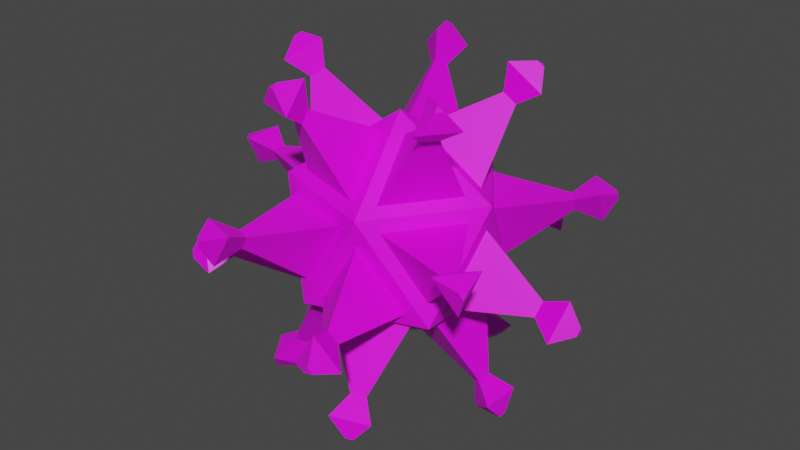 # Source: virus2Fire.blend  (saved by Blender 3.4.6; exported with 4.5.12 LTS)
import bpy
from mathutils import Matrix  # noqa: F401  (used for matrix-valued properties, if any)

bpy.ops.wm.read_factory_settings(use_empty=True)
scene = bpy.context.scene
scene.name = 'Scene'

# ---- collections
col_collection = bpy.data.collections.new('Collection'); scene.collection.children.link(col_collection)

# ---- images (referenced by path relative to the original .blend; pixels are not part of the script)
import os
ASSET_DIR = os.environ.get("B2B_ASSET_DIR", "")  # directory of the original .blend (textures are referenced by path, not embedded)
HERE = os.path.dirname(os.path.abspath(__file__))  # packed textures are extracted next to this script under _unpacked/

def load_image(name, relpath, width, height, colorspace="sRGB"):
    """Load a texture the original file referenced (path relative to the .blend, or extracted next to this script)."""
    p = next((c for c in (os.path.join(HERE, relpath), os.path.join(ASSET_DIR, relpath)) if relpath and os.path.exists(c)), "")
    if p:
        img = bpy.data.images.load(p, check_existing=True)
        img.name = name
    else:  # same state as the original file: an image datablock whose file is absent (Cycles renders it pink)
        img = bpy.data.images.new(name, width, height)
        img.source = "FILE"
        img.filepath = "//" + (relpath or name)
    img.colorspace_settings.name = colorspace
    return img
img_materialfire_jpg = load_image('materialFire.jpg', 'materialFire.jpg', 1024, 1024, 'sRGB')

# ---- materials (node trees are filled in below, after node groups)
mat_material_001 = bpy.data.materials.new('Material.001')
mat_material_001.use_transparent_shadow = False

# ---- material node trees
mat_material_001.use_nodes = True; mat_material_001.node_tree.nodes.clear()
_N = mat_material_001.node_tree.nodes; _L = mat_material_001.node_tree.links
n0 = _N.new('ShaderNodeBsdfPrincipled'); n0.name = 'Principled BSDF'; n0.location = (10, 300)
n0.distribution = 'GGX'
n0.subsurface_method = 'RANDOM_WALK_SKIN'
n0.inputs[3].default_value = 1.45
n0.inputs[27].default_value = (0.0, 0.0, 0.0, 1.0)
n0.inputs[28].default_value = 1.0
n1 = _N.new('ShaderNodeOutputMaterial'); n1.name = 'Material Output'; n1.location = (300, 300)
n2 = _N.new('ShaderNodeTexImage'); n2.name = 'Image Texture'; n2.location = (-280, 280)
n2.image = img_materialfire_jpg
_L.new(n0.outputs[0], n1.inputs[0])
_L.new(n2.outputs[0], n0.inputs[0])
n1.is_active_output = True

# ---- world
world_world = bpy.data.worlds.new('World'); scene.world = world_world
world_world.use_nodes = True; world_world.node_tree.nodes.clear()
_N = world_world.node_tree.nodes; _L = world_world.node_tree.links
n0 = _N.new('ShaderNodeOutputWorld'); n0.name = 'World Output'; n0.location = (300, 300)
n1 = _N.new('ShaderNodeBackground'); n1.name = 'Background'; n1.location = (10, 300)
n1.inputs[0].default_value = (0.05088, 0.05088, 0.05088, 1.0)
_L.new(n1.outputs[0], n0.inputs[0])
n0.is_active_output = True
world_world.color = (0.05088, 0.05088, 0.05088)
world_world.use_sun_shadow = False
world_world.sun_shadow_jitter_overblur = 0.0

# ---- meshes
me_icosphere = bpy.data.meshes.new('Icosphere')
me_icosphere.from_pydata([(0.0, 0.05027, -1.01), (0.7308, -0.4807, -0.4517), (-0.2791, -0.8089, -0.4517), (-0.9034, 0.05027, -0.4517), (-0.2791, 0.9094, -0.4517), (0.7308, 0.5812, -0.4517), (0.2791, -0.8089, 0.4517), (-0.7308, -0.4807, 0.4517), (-0.7308, 0.5812, 0.4517), (0.2791, 0.9094, 0.4517), (0.9034, 0.05027, 0.4517), (0.0, 0.05027, 1.01), (0.05314, -0.1133, -0.8786), (0.526, -0.4568, -0.5174), (-0.1275, -0.6692, -0.5174), (0.6449, -0.2933, -0.5174), (0.1719, 0.05027, -0.8786), (0.6449, 0.3939, -0.5174), (-0.1391, -0.0508, -0.8786), (-0.3197, -0.6067, -0.5174), (-0.7237, -0.0508, -0.5174), (-0.1391, 0.1513, -0.8786), (-0.7237, 0.1513, -0.5174), (-0.3197, 0.7073, -0.5174), (0.05314, 0.2138, -0.8786), (-0.1275, 0.7697, -0.5174), (0.526, 0.5574, -0.5174), (0.7511, -0.2933, -0.3454), (0.7511, 0.3939, -0.3454), (0.8628, 0.05027, 0.2391), (-0.09466, -0.7703, -0.3454), (0.5589, -0.5579, -0.3454), (0.2666, -0.7703, 0.2391), (-0.8096, -0.1133, -0.3454), (-0.4057, -0.6692, -0.3454), (-0.698, -0.4568, 0.2391), (-0.4057, 0.7697, -0.3454), (-0.8096, 0.2138, -0.3454), (-0.698, 0.5574, 0.2391), (0.5589, 0.6585, -0.3454), (-0.09466, 0.8708, -0.3454), (0.2666, 0.8708, 0.2391), (0.698, -0.4568, -0.2391), (0.8096, -0.1133, 0.3454), (0.4057, -0.6692, 0.3454), (-0.2666, -0.7703, -0.2391), (0.09466, -0.7703, 0.3454), (-0.5589, -0.5579, 0.3454), (-0.8628, 0.05027, -0.2391), (-0.7511, -0.2933, 0.3454), (-0.7511, 0.3939, 0.3454), (-0.2666, 0.8708, -0.2391), (-0.5589, 0.6585, 0.3454), (0.09466, 0.8708, 0.3454), (0.698, 0.5574, -0.2391), (0.4057, 0.7697, 0.3454), (0.8096, 0.2138, 0.3454), (0.3197, -0.6067, 0.5174), (0.7237, -0.0508, 0.5174), (0.1391, -0.0508, 0.8786), (-0.526, -0.4568, 0.5174), (0.1275, -0.6692, 0.5174), (-0.05314, -0.1133, 0.8786), (-0.6449, 0.3939, 0.5174), (-0.6449, -0.2933, 0.5174), (-0.1719, 0.05027, 0.8786), (0.1275, 0.7697, 0.5174), (-0.526, 0.5574, 0.5174), (-0.05314, 0.2138, 0.8786), (0.7237, 0.1513, 0.5174), (0.3197, 0.7073, 0.5174), (0.1391, 0.1513, 0.8786), (0.3417, -0.7753, -1.1), (0.2456, -0.7055, -1.173), (0.2088, -0.8184, -1.1), (0.7946, 0.05027, -1.173), (0.8907, -0.01955, -1.1), (0.8907, 0.1201, -1.1), (-0.6796, -0.5298, -1.1), (-0.6429, -0.4168, -1.173), (-0.7617, -0.4168, -1.1), (-0.7617, 0.5173, -1.1), (-0.6429, 0.5173, -1.173), (-0.6796, 0.6303, -1.1), (0.2088, 0.919, -1.1), (0.2456, 0.806, -1.173), (0.3417, 0.8758, -1.1), (1.382, 0.1201, -0.305), (1.382, -0.01955, -0.305), (1.405, 0.05027, -0.1862), (0.4934, -1.242, -0.305), (0.3606, -1.286, -0.305), (0.434, -1.286, -0.1862), (-1.077, -0.8185, -0.305), (-1.159, -0.7055, -0.305), (-1.136, -0.7753, -0.1862), (-1.159, 0.806, -0.305), (-1.077, 0.919, -0.305), (-1.136, 0.8758, -0.1862), (0.3606, 1.386, -0.305), (0.4934, 1.343, -0.305), (0.434, 1.386, -0.1862), (1.159, -0.7055, 0.305), (1.136, -0.7753, 0.1862), (1.077, -0.8185, 0.305), (-0.3606, -1.286, 0.305), (-0.434, -1.286, 0.1862), (-0.4934, -1.242, 0.305), (-1.382, -0.01955, 0.305), (-1.405, 0.05027, 0.1862), (-1.382, 0.1201, 0.305), (-0.4934, 1.343, 0.305), (-0.434, 1.386, 0.1862), (-0.3606, 1.386, 0.305), (1.077, 0.919, 0.305), (1.136, 0.8758, 0.1862), (1.159, 0.806, 0.305), (0.7617, -0.4168, 1.1), (0.6796, -0.5298, 1.1), (0.6429, -0.4168, 1.173), (-0.2088, -0.8184, 1.1), (-0.3417, -0.7753, 1.1), (-0.2456, -0.7055, 1.173), (-0.8907, -0.01955, 1.1), (-0.8907, 0.1201, 1.1), (-0.7946, 0.05027, 1.173), (-0.3417, 0.8758, 1.1), (-0.2088, 0.919, 1.1), (-0.2456, 0.806, 1.173), (0.6796, 0.6303, 1.1), (0.7617, 0.5173, 1.1), (0.6429, 0.5173, 1.173), (0.505, -0.911, -1.227), (0.2528, -0.7278, -1.419), (0.1565, -1.024, -1.227), (0.8181, 0.05027, -1.419), (1.07, -0.133, -1.227), (1.07, 0.2335, -1.227), (-0.7582, -0.7271, -1.227), (-0.6618, -0.4306, -1.419), (-0.9736, -0.4306, -1.227), (-0.9736, 0.5311, -1.227), (-0.6618, 0.5311, -1.419), (-0.7582, 0.8277, -1.227), (0.1565, 1.125, -1.227), (0.2528, 0.8283, -1.419), (0.505, 1.012, -1.227), (1.576, 0.2335, -0.4087), (1.576, -0.133, -0.4087), (1.635, 0.05027, -0.09692), (0.6613, -1.392, -0.4087), (0.3127, -1.505, -0.4087), (0.5054, -1.505, -0.09691), (-1.167, -1.024, -0.4087), (-1.383, -0.7278, -0.4087), (-1.323, -0.911, -0.09691), (-1.383, 0.8283, -0.4087), (-1.167, 1.125, -0.4087), (-1.323, 1.012, -0.09691), (0.3127, 1.606, -0.4087), (0.6613, 1.492, -0.4087), (0.5054, 1.606, -0.09691), (1.383, -0.7278, 0.4087), (1.323, -0.911, 0.09691), (1.167, -1.024, 0.4087), (-0.3127, -1.505, 0.4087), (-0.5054, -1.505, 0.09691), (-0.6613, -1.392, 0.4087), (-1.576, -0.133, 0.4087), (-1.635, 0.05027, 0.09692), (-1.576, 0.2335, 0.4087), (-0.6613, 1.492, 0.4087), (-0.5054, 1.606, 0.09691), (-0.3127, 1.606, 0.4087), (1.167, 1.125, 0.4087), (1.323, 1.012, 0.09691), (1.383, 0.8283, 0.4087), (0.9736, -0.4306, 1.227), (0.7582, -0.7271, 1.227), (0.6618, -0.4306, 1.419), (-0.1565, -1.024, 1.227), (-0.505, -0.911, 1.227), (-0.2528, -0.7278, 1.419), (-1.07, -0.133, 1.227), (-1.07, 0.2335, 1.227), (-0.8181, 0.05027, 1.419), (-0.505, 1.012, 1.227), (-0.1565, 1.125, 1.227), (-0.2528, 0.8283, 1.419), (0.7582, 0.8277, 1.227), (0.9736, 0.5311, 1.227), (0.6618, 0.5311, 1.419), (0.3701, -0.9748, -1.392), (0.3216, -0.9395, -1.429), (0.3031, -0.9966, -1.392), (1.041, 0.05027, -1.429), (1.089, 0.01504, -1.392), (1.089, 0.08551, -1.392), (-0.8605, -0.6185, -1.392), (-0.842, -0.5615, -1.429), (-0.9019, -0.5615, -1.392), (-0.9019, 0.662, -1.392), (-0.842, 0.662, -1.429), (-0.8605, 0.719, -1.392), (0.3031, 1.097, -1.392), (0.3216, 1.04, -1.429), (0.3701, 1.075, -1.392), (1.732, 0.08551, -0.3516), (1.732, 0.01504, -0.3516), (1.744, 0.05027, -0.2916), (0.5689, -1.587, -0.3516), (0.5019, -1.608, -0.3516), (0.5389, -1.608, -0.2916), (-1.381, -0.9966, -0.3516), (-1.422, -0.9396, -0.3516), (-1.411, -0.9748, -0.2916), (-1.422, 1.04, -0.3516), (-1.381, 1.097, -0.3516), (-1.411, 1.075, -0.2916), (0.5019, 1.709, -0.3516), (0.5689, 1.687, -0.3516), (0.5389, 1.709, -0.2916), (1.422, -0.9396, 0.3516), (1.411, -0.9748, 0.2916), (1.381, -0.9966, 0.3516), (-0.5019, -1.608, 0.3516), (-0.5389, -1.608, 0.2916), (-0.5689, -1.587, 0.3516), (-1.732, 0.01504, 0.3516), (-1.744, 0.05027, 0.2916), (-1.732, 0.08551, 0.3516), (-0.5689, 1.687, 0.3516), (-0.5389, 1.709, 0.2916), (-0.5019, 1.709, 0.3516), (1.381, 1.097, 0.3516), (1.411, 1.075, 0.2916), (1.422, 1.04, 0.3516), (0.9019, -0.5615, 1.392), (0.8605, -0.6185, 1.392), (0.842, -0.5615, 1.429), (-0.3031, -0.9966, 1.392), (-0.3701, -0.9748, 1.392), (-0.3216, -0.9395, 1.429), (-1.089, 0.01504, 1.392), (-1.089, 0.08551, 1.392), (-1.041, 0.05027, 1.429), (-0.3701, 1.075, 1.392), (-0.3031, 1.097, 1.392), (-0.3216, 1.04, 1.429), (0.8605, 0.719, 1.392), (0.9019, 0.662, 1.392), (0.842, 0.662, 1.429)], [], [(101, 100, 160, 161), (126, 128, 188, 186), (74, 73, 133, 134), (99, 101, 161, 159), (127, 126, 186, 187), (72, 74, 134, 132), (100, 99, 159, 160), (125, 124, 184, 185), (73, 72, 132, 133), (98, 97, 157, 158), (123, 125, 185, 183), (96, 98, 158, 156), (124, 123, 183, 184), (97, 96, 156, 157), (122, 121, 181, 182), (95, 94, 154, 155), (120, 122, 182, 180), (93, 95, 155, 153), (121, 120, 180, 181), (94, 93, 153, 154), (22, 23, 83, 81), (1, 13, 12, 0), (2, 14, 13, 1), (0, 12, 14, 2), (61, 62, 122, 120), (0, 16, 15, 1), (5, 17, 16, 0), (1, 15, 17, 5), (21, 22, 81, 82), (2, 19, 18, 0), (3, 20, 19, 2), (0, 18, 20, 3), (35, 33, 94, 95), (3, 22, 21, 0), (4, 23, 22, 3), (0, 21, 23, 4), (60, 61, 120, 121), (4, 25, 24, 0), (5, 26, 25, 4), (0, 24, 26, 5), (34, 35, 95, 93), (5, 28, 27, 1), (10, 29, 28, 5), (1, 27, 29, 10), (33, 34, 93, 94), (1, 31, 30, 2), (6, 32, 31, 1), (2, 30, 32, 6), (47, 45, 106, 107), (2, 34, 33, 3), (7, 35, 34, 2), (3, 33, 35, 7), (46, 47, 107, 105), (3, 37, 36, 4), (8, 38, 37, 3), (4, 36, 38, 8), (20, 18, 79, 80), (4, 40, 39, 5), (9, 41, 40, 4), (5, 39, 41, 9), (45, 46, 105, 106), (10, 43, 42, 1), (6, 44, 43, 10), (1, 42, 44, 6), (59, 57, 118, 119), (6, 46, 45, 2), (7, 47, 46, 6), (2, 45, 47, 7), (19, 20, 80, 78), (7, 49, 48, 3), (8, 50, 49, 7), (3, 48, 50, 8), (58, 59, 119, 117), (8, 52, 51, 4), (9, 53, 52, 8), (4, 51, 53, 9), (18, 19, 78, 79), (9, 55, 54, 5), (10, 56, 55, 9), (5, 54, 56, 10), (32, 30, 91, 92), (10, 58, 57, 6), (11, 59, 58, 10), (6, 57, 59, 11), (57, 58, 117, 118), (6, 61, 60, 7), (11, 62, 61, 6), (7, 60, 62, 11), (71, 69, 130, 131), (7, 64, 63, 8), (11, 65, 64, 7), (8, 63, 65, 11), (31, 32, 92, 90), (8, 67, 66, 9), (11, 68, 67, 8), (9, 66, 68, 11), (70, 71, 131, 129), (9, 70, 69, 10), (11, 71, 70, 9), (10, 69, 71, 11), (62, 60, 121, 122), (48, 49, 108, 109), (23, 21, 82, 83), (49, 50, 110, 108), (50, 48, 109, 110), (36, 37, 96, 97), (37, 38, 98, 96), (63, 64, 123, 124), (38, 36, 97, 98), (24, 25, 84, 85), (64, 65, 125, 123), (25, 26, 86, 84), (65, 63, 124, 125), (51, 52, 111, 112), (26, 24, 85, 86), (12, 13, 72, 73), (52, 53, 113, 111), (13, 14, 74, 72), (53, 51, 112, 113), (39, 40, 99, 100), (14, 12, 73, 74), (40, 41, 101, 99), (66, 67, 126, 127), (41, 39, 100, 101), (27, 28, 87, 88), (67, 68, 128, 126), (28, 29, 89, 87), (68, 66, 127, 128), (54, 55, 114, 115), (29, 27, 88, 89), (15, 16, 75, 76), (55, 56, 116, 114), (16, 17, 77, 75), (56, 54, 115, 116), (42, 43, 102, 103), (17, 15, 76, 77), (43, 44, 104, 102), (69, 70, 129, 130), (44, 42, 103, 104), (30, 31, 90, 91), (165, 167, 227, 225), (138, 140, 200, 198), (166, 165, 225, 226), (191, 190, 250, 251), (139, 138, 198, 199), (164, 163, 223, 224), (189, 191, 251, 249), (137, 136, 196, 197), (162, 164, 224, 222), (190, 189, 249, 250), (135, 137, 197, 195), (163, 162, 222, 223), (188, 187, 247, 248), (136, 135, 195, 196), (161, 160, 220, 221), (186, 188, 248, 246), (134, 133, 193, 194), (159, 161, 221, 219), (187, 186, 246, 247), (132, 134, 194, 192), (76, 75, 135, 136), (128, 127, 187, 188), (103, 102, 162, 163), (75, 77, 137, 135), (130, 129, 189, 190), (102, 104, 164, 162), (77, 76, 136, 137), (129, 131, 191, 189), (104, 103, 163, 164), (79, 78, 138, 139), (131, 130, 190, 191), (106, 105, 165, 166), (78, 80, 140, 138), (105, 107, 167, 165), (80, 79, 139, 140), (107, 106, 166, 167), (82, 81, 141, 142), (109, 108, 168, 169), (81, 83, 143, 141), (108, 110, 170, 168), (83, 82, 142, 143), (110, 109, 169, 170), (85, 84, 144, 145), (112, 111, 171, 172), (84, 86, 146, 144), (111, 113, 173, 171), (86, 85, 145, 146), (113, 112, 172, 173), (88, 87, 147, 148), (115, 114, 174, 175), (87, 89, 149, 147), (114, 116, 176, 174), (89, 88, 148, 149), (116, 115, 175, 176), (91, 90, 150, 151), (118, 117, 177, 178), (90, 92, 152, 150), (117, 119, 179, 177), (92, 91, 151, 152), (119, 118, 178, 179), (250, 249, 251), (247, 246, 248), (244, 243, 245), (241, 240, 242), (238, 237, 239), (235, 234, 236), (232, 231, 233), (229, 228, 230), (226, 225, 227), (223, 222, 224), (220, 219, 221), (217, 216, 218), (214, 213, 215), (211, 210, 212), (208, 207, 209), (205, 204, 206), (202, 201, 203), (199, 198, 200), (196, 195, 197), (193, 192, 194), (140, 139, 199, 200), (167, 166, 226, 227), (142, 141, 201, 202), (169, 168, 228, 229), (141, 143, 203, 201), (168, 170, 230, 228), (143, 142, 202, 203), (170, 169, 229, 230), (145, 144, 204, 205), (172, 171, 231, 232), (144, 146, 206, 204), (171, 173, 233, 231), (146, 145, 205, 206), (173, 172, 232, 233), (148, 147, 207, 208), (175, 174, 234, 235), (147, 149, 209, 207), (174, 176, 236, 234), (149, 148, 208, 209), (176, 175, 235, 236), (151, 150, 210, 211), (178, 177, 237, 238), (150, 152, 212, 210), (177, 179, 239, 237), (152, 151, 211, 212), (179, 178, 238, 239), (154, 153, 213, 214), (181, 180, 240, 241), (153, 155, 215, 213), (180, 182, 242, 240), (155, 154, 214, 215), (182, 181, 241, 242), (157, 156, 216, 217), (184, 183, 243, 244), (156, 158, 218, 216), (183, 185, 245, 243), (158, 157, 217, 218), (133, 132, 192, 193), (185, 184, 244, 245), (160, 159, 219, 220)])
_uv = me_icosphere.uv_layers.new(name='UVMap')
_uv.uv.foreach_set('vector', [0.5455, 0.3149, 0.4545, 0.1575, 0.4545, 0.1575, 0.5455, 0.3149, 0.7273, 0.3149, 0.6364, 0.4724, 0.6364, 0.4724, 0.7273, 0.3149, 0.09091, 0.1575, 0.1818, 0.0, 0.1818, 0.0, 0.09091, 0.1575, 0.6364, 0.1575, 0.5455, 0.3149, 0.5455, 0.3149, 0.6364, 0.1575, 0.5455, 0.3149, 0.7273, 0.3149, 0.7273, 0.3149, 0.5455, 0.3149, 0.2727, 0.1575, 0.09091, 0.1575, 0.09091, 0.1575, 0.2727, 0.1575, 0.4545, 0.1575, 0.6364, 0.1575, 0.6364, 0.1575, 0.4545, 0.1575, 0.8182, 0.4724, 0.7273, 0.3149, 0.7273, 0.3149, 0.8182, 0.4724, 0.1818, 0.0, 0.2727, 0.1575, 0.2727, 0.1575, 0.1818, 0.0, 0.7273, 0.3149, 0.6364, 0.1575, 0.6364, 0.1575, 0.7273, 0.3149, 0.9091, 0.3149, 0.8182, 0.4724, 0.8182, 0.4724, 0.9091, 0.3149, 0.8182, 0.1575, 0.7273, 0.3149, 0.7273, 0.3149, 0.8182, 0.1575, 0.7273, 0.3149, 0.9091, 0.3149, 0.9091, 0.3149, 0.7273, 0.3149, 0.6364, 0.1575, 0.8182, 0.1575, 0.8182, 0.1575, 0.6364, 0.1575, 0.09091, 0.4724, 0.0, 0.3149, 0.0, 0.3149, 0.09091, 0.4724, 0.9091, 0.3149, 0.8182, 0.1575, 0.8182, 0.1575, 0.9091, 0.3149, 0.1818, 0.3149, 0.09091, 0.4724, 0.09091, 0.4724, 0.1818, 0.3149, 1.0, 0.1575, 0.9091, 0.3149, 0.9091, 0.3149, 1.0, 0.1575, 0.0, 0.3149, 0.1818, 0.3149, 0.1818, 0.3149, 0.0, 0.3149, 0.8182, 0.1575, 1.0, 0.1575, 1.0, 0.1575, 0.8182, 0.1575, 0.8182, 0.1575, 0.6364, 0.1575, 0.6364, 0.1575, 0.8182, 0.1575, 0.2727, 0.1575, 0.2727, 0.1575, 0.1818, 0.0, 0.1818, 0.0, 0.09091, 0.1575, 0.09091, 0.1575, 0.2727, 0.1575, 0.2727, 0.1575, 0.1818, 0.0, 0.1818, 0.0, 0.09091, 0.1575, 0.09091, 0.1575, 0.1818, 0.3149, 0.09091, 0.4724, 0.09091, 0.4724, 0.1818, 0.3149, 0.3636, 0.0, 0.3636, 0.0, 0.2727, 0.1575, 0.2727, 0.1575, 0.4545, 0.1575, 0.4545, 0.1575, 0.3636, 0.0, 0.3636, 0.0, 0.2727, 0.1575, 0.2727, 0.1575, 0.4545, 0.1575, 0.4545, 0.1575, 0.7273, 0.0, 0.8182, 0.1575, 0.8182, 0.1575, 0.7273, 0.0, 1.0, 0.1575, 1.0, 0.1575, 0.9091, 0.0, 0.9091, 0.0, 0.8182, 0.1575, 0.8182, 0.1575, 1.0, 0.1575, 1.0, 0.1575, 0.9091, 0.0, 0.9091, 0.0, 0.8182, 0.1575, 0.8182, 0.1575, 0.9091, 0.3149, 0.8182, 0.1575, 0.8182, 0.1575, 0.9091, 0.3149, 0.8182, 0.1575, 0.8182, 0.1575, 0.7273, 0.0, 0.7273, 0.0, 0.6364, 0.1575, 0.6364, 0.1575, 0.8182, 0.1575, 0.8182, 0.1575, 0.7273, 0.0, 0.7273, 0.0, 0.6364, 0.1575, 0.6364, 0.1575, 0.0, 0.3149, 0.1818, 0.3149, 0.1818, 0.3149, 0.0, 0.3149, 0.6364, 0.1575, 0.6364, 0.1575, 0.5455, 0.0, 0.5455, 0.0, 0.4545, 0.1575, 0.4545, 0.1575, 0.6364, 0.1575, 0.6364, 0.1575, 0.5455, 0.0, 0.5455, 0.0, 0.4545, 0.1575, 0.4545, 0.1575, 1.0, 0.1575, 0.9091, 0.3149, 0.9091, 0.3149, 1.0, 0.1575, 0.4545, 0.1575, 0.4545, 0.1575, 0.2727, 0.1575, 0.2727, 0.1575, 0.3636, 0.3149, 0.3636, 0.3149, 0.4545, 0.1575, 0.4545, 0.1575, 0.2727, 0.1575, 0.2727, 0.1575, 0.3636, 0.3149, 0.3636, 0.3149, 0.8182, 0.1575, 1.0, 0.1575, 1.0, 0.1575, 0.8182, 0.1575, 0.2727, 0.1575, 0.2727, 0.1575, 0.09091, 0.1575, 0.09091, 0.1575, 0.1818, 0.3149, 0.1818, 0.3149, 0.2727, 0.1575, 0.2727, 0.1575, 0.09091, 0.1575, 0.09091, 0.1575, 0.1818, 0.3149, 0.1818, 0.3149, 0.0, 0.3149, 0.09091, 0.1575, 0.09091, 0.1575, 0.0, 0.3149, 1.0, 0.1575, 1.0, 0.1575, 0.8182, 0.1575, 0.8182, 0.1575, 0.9091, 0.3149, 0.9091, 0.3149, 1.0, 0.1575, 1.0, 0.1575, 0.8182, 0.1575, 0.8182, 0.1575, 0.9091, 0.3149, 0.9091, 0.3149, 0.1818, 0.3149, 0.0, 0.3149, 0.0, 0.3149, 0.1818, 0.3149, 0.8182, 0.1575, 0.8182, 0.1575, 0.6364, 0.1575, 0.6364, 0.1575, 0.7273, 0.3149, 0.7273, 0.3149, 0.8182, 0.1575, 0.8182, 0.1575, 0.6364, 0.1575, 0.6364, 0.1575, 0.7273, 0.3149, 0.7273, 0.3149, 0.8182, 0.1575, 0.9091, 0.0, 0.9091, 0.0, 0.8182, 0.1575, 0.6364, 0.1575, 0.6364, 0.1575, 0.4545, 0.1575, 0.4545, 0.1575, 0.5455, 0.3149, 0.5455, 0.3149, 0.6364, 0.1575, 0.6364, 0.1575, 0.4545, 0.1575, 0.4545, 0.1575, 0.5455, 0.3149, 0.5455, 0.3149, 0.09091, 0.1575, 0.1818, 0.3149, 0.1818, 0.3149, 0.09091, 0.1575, 0.3636, 0.3149, 0.3636, 0.3149, 0.2727, 0.1575, 0.2727, 0.1575, 0.1818, 0.3149, 0.1818, 0.3149, 0.3636, 0.3149, 0.3636, 0.3149, 0.2727, 0.1575, 0.2727, 0.1575, 0.1818, 0.3149, 0.1818, 0.3149, 0.2727, 0.4724, 0.1818, 0.3149, 0.1818, 0.3149, 0.2727, 0.4724, 0.1818, 0.3149, 0.1818, 0.3149, 0.09091, 0.1575, 0.09091, 0.1575, 0.0, 0.3149, 0.0, 0.3149, 0.1818, 0.3149, 0.1818, 0.3149, 0.09091, 0.1575, 0.09091, 0.1575, 0.0, 0.3149, 0.0, 0.3149, 1.0, 0.1575, 0.8182, 0.1575, 0.8182, 0.1575, 1.0, 0.1575, 0.9091, 0.3149, 0.9091, 0.3149, 0.8182, 0.1575, 0.8182, 0.1575, 0.7273, 0.3149, 0.7273, 0.3149, 0.9091, 0.3149, 0.9091, 0.3149, 0.8182, 0.1575, 0.8182, 0.1575, 0.7273, 0.3149, 0.7273, 0.3149, 0.3636, 0.3149, 0.2727, 0.4724, 0.2727, 0.4724, 0.3636, 0.3149, 0.7273, 0.3149, 0.7273, 0.3149, 0.6364, 0.1575, 0.6364, 0.1575, 0.5455, 0.3149, 0.5455, 0.3149, 0.7273, 0.3149, 0.7273, 0.3149, 0.6364, 0.1575, 0.6364, 0.1575, 0.5455, 0.3149, 0.5455, 0.3149, 0.9091, 0.0, 1.0, 0.1575, 1.0, 0.1575, 0.9091, 0.0, 0.5455, 0.3149, 0.5455, 0.3149, 0.4545, 0.1575, 0.4545, 0.1575, 0.3636, 0.3149, 0.3636, 0.3149, 0.5455, 0.3149, 0.5455, 0.3149, 0.4545, 0.1575, 0.4545, 0.1575, 0.3636, 0.3149, 0.3636, 0.3149, 0.1818, 0.3149, 0.09091, 0.1575, 0.09091, 0.1575, 0.1818, 0.3149, 0.3636, 0.3149, 0.3636, 0.3149, 0.1818, 0.3149, 0.1818, 0.3149, 0.2727, 0.4724, 0.2727, 0.4724, 0.3636, 0.3149, 0.3636, 0.3149, 0.1818, 0.3149, 0.1818, 0.3149, 0.2727, 0.4724, 0.2727, 0.4724, 0.1818, 0.3149, 0.3636, 0.3149, 0.3636, 0.3149, 0.1818, 0.3149, 0.1818, 0.3149, 0.1818, 0.3149, 0.0, 0.3149, 0.0, 0.3149, 0.09091, 0.4724, 0.09091, 0.4724, 0.1818, 0.3149, 0.1818, 0.3149, 0.0, 0.3149, 0.0, 0.3149, 0.09091, 0.4724, 0.09091, 0.4724, 0.4545, 0.4724, 0.3636, 0.3149, 0.3636, 0.3149, 0.4545, 0.4724, 0.9091, 0.3149, 0.9091, 0.3149, 0.7273, 0.3149, 0.7273, 0.3149, 0.8182, 0.4724, 0.8182, 0.4724, 0.9091, 0.3149, 0.9091, 0.3149, 0.7273, 0.3149, 0.7273, 0.3149, 0.8182, 0.4724, 0.8182, 0.4724, 0.2727, 0.1575, 0.1818, 0.3149, 0.1818, 0.3149, 0.2727, 0.1575, 0.7273, 0.3149, 0.7273, 0.3149, 0.5455, 0.3149, 0.5455, 0.3149, 0.6364, 0.4724, 0.6364, 0.4724, 0.7273, 0.3149, 0.7273, 0.3149, 0.5455, 0.3149, 0.5455, 0.3149, 0.6364, 0.4724, 0.6364, 0.4724, 0.5455, 0.3149, 0.4545, 0.4724, 0.4545, 0.4724, 0.5455, 0.3149, 0.5455, 0.3149, 0.5455, 0.3149, 0.3636, 0.3149, 0.3636, 0.3149, 0.4545, 0.4724, 0.4545, 0.4724, 0.5455, 0.3149, 0.5455, 0.3149, 0.3636, 0.3149, 0.3636, 0.3149, 0.4545, 0.4724, 0.4545, 0.4724, 0.09091, 0.4724, 0.0, 0.3149, 0.0, 0.3149, 0.09091, 0.4724, 0.8182, 0.1575, 0.9091, 0.3149, 0.9091, 0.3149, 0.8182, 0.1575, 0.6364, 0.1575, 0.7273, 0.0, 0.7273, 0.0, 0.6364, 0.1575, 0.9091, 0.3149, 0.7273, 0.3149, 0.7273, 0.3149, 0.9091, 0.3149, 0.7273, 0.3149, 0.8182, 0.1575, 0.8182, 0.1575, 0.7273, 0.3149, 0.6364, 0.1575, 0.8182, 0.1575, 0.8182, 0.1575, 0.6364, 0.1575, 0.8182, 0.1575, 0.7273, 0.3149, 0.7273, 0.3149, 0.8182, 0.1575, 0.7273, 0.3149, 0.9091, 0.3149, 0.9091, 0.3149, 0.7273, 0.3149, 0.7273, 0.3149, 0.6364, 0.1575, 0.6364, 0.1575, 0.7273, 0.3149, 0.5455, 0.0, 0.6364, 0.1575, 0.6364, 0.1575, 0.5455, 0.0, 0.9091, 0.3149, 0.8182, 0.4724, 0.8182, 0.4724, 0.9091, 0.3149, 0.6364, 0.1575, 0.4545, 0.1575, 0.4545, 0.1575, 0.6364, 0.1575, 0.8182, 0.4724, 0.7273, 0.3149, 0.7273, 0.3149, 0.8182, 0.4724, 0.6364, 0.1575, 0.7273, 0.3149, 0.7273, 0.3149, 0.6364, 0.1575, 0.4545, 0.1575, 0.5455, 0.0, 0.5455, 0.0, 0.4545, 0.1575, 0.1818, 0.0, 0.2727, 0.1575, 0.2727, 0.1575, 0.1818, 0.0, 0.7273, 0.3149, 0.5455, 0.3149, 0.5455, 0.3149, 0.7273, 0.3149, 0.2727, 0.1575, 0.09091, 0.1575, 0.09091, 0.1575, 0.2727, 0.1575, 0.5455, 0.3149, 0.6364, 0.1575, 0.6364, 0.1575, 0.5455, 0.3149, 0.4545, 0.1575, 0.6364, 0.1575, 0.6364, 0.1575, 0.4545, 0.1575, 0.09091, 0.1575, 0.1818, 0.0, 0.1818, 0.0, 0.09091, 0.1575, 0.6364, 0.1575, 0.5455, 0.3149, 0.5455, 0.3149, 0.6364, 0.1575, 0.5455, 0.3149, 0.7273, 0.3149, 0.7273, 0.3149, 0.5455, 0.3149, 0.5455, 0.3149, 0.4545, 0.1575, 0.4545, 0.1575, 0.5455, 0.3149, 0.2727, 0.1575, 0.4545, 0.1575, 0.4545, 0.1575, 0.2727, 0.1575, 0.7273, 0.3149, 0.6364, 0.4724, 0.6364, 0.4724, 0.7273, 0.3149, 0.4545, 0.1575, 0.3636, 0.3149, 0.3636, 0.3149, 0.4545, 0.1575, 0.6364, 0.4724, 0.5455, 0.3149, 0.5455, 0.3149, 0.6364, 0.4724, 0.4545, 0.1575, 0.5455, 0.3149, 0.5455, 0.3149, 0.4545, 0.1575, 0.3636, 0.3149, 0.2727, 0.1575, 0.2727, 0.1575, 0.3636, 0.3149, 0.2727, 0.1575, 0.3636, 0.0, 0.3636, 0.0, 0.2727, 0.1575, 0.5455, 0.3149, 0.3636, 0.3149, 0.3636, 0.3149, 0.5455, 0.3149, 0.3636, 0.0, 0.4545, 0.1575, 0.4545, 0.1575, 0.3636, 0.0, 0.3636, 0.3149, 0.4545, 0.1575, 0.4545, 0.1575, 0.3636, 0.3149, 0.2727, 0.1575, 0.3636, 0.3149, 0.3636, 0.3149, 0.2727, 0.1575, 0.4545, 0.1575, 0.2727, 0.1575, 0.2727, 0.1575, 0.4545, 0.1575, 0.3636, 0.3149, 0.1818, 0.3149, 0.1818, 0.3149, 0.3636, 0.3149, 0.3636, 0.3149, 0.5455, 0.3149, 0.5455, 0.3149, 0.3636, 0.3149, 0.1818, 0.3149, 0.2727, 0.1575, 0.2727, 0.1575, 0.1818, 0.3149, 0.09091, 0.1575, 0.2727, 0.1575, 0.2727, 0.1575, 0.09091, 0.1575, 0.1818, 0.3149, 0.0, 0.3149, 0.0, 0.3149, 0.1818, 0.3149, 1.0, 0.1575, 0.8182, 0.1575, 0.8182, 0.1575, 1.0, 0.1575, 0.09091, 0.1575, 0.1818, 0.3149, 0.1818, 0.3149, 0.09091, 0.1575, 0.4545, 0.4724, 0.3636, 0.3149, 0.3636, 0.3149, 0.4545, 0.4724, 0.9091, 0.0, 1.0, 0.1575, 1.0, 0.1575, 0.9091, 0.0, 0.1818, 0.3149, 0.2727, 0.1575, 0.2727, 0.1575, 0.1818, 0.3149, 0.5455, 0.3149, 0.4545, 0.4724, 0.4545, 0.4724, 0.5455, 0.3149, 0.4545, 0.1575, 0.2727, 0.1575, 0.2727, 0.1575, 0.4545, 0.1575, 0.3636, 0.3149, 0.1818, 0.3149, 0.1818, 0.3149, 0.3636, 0.3149, 0.3636, 0.3149, 0.5455, 0.3149, 0.5455, 0.3149, 0.3636, 0.3149, 0.3636, 0.0, 0.4545, 0.1575, 0.4545, 0.1575, 0.3636, 0.0, 0.2727, 0.1575, 0.3636, 0.3149, 0.3636, 0.3149, 0.2727, 0.1575, 0.6364, 0.4724, 0.5455, 0.3149, 0.5455, 0.3149, 0.6364, 0.4724, 0.2727, 0.1575, 0.3636, 0.0, 0.3636, 0.0, 0.2727, 0.1575, 0.5455, 0.3149, 0.4545, 0.1575, 0.4545, 0.1575, 0.5455, 0.3149, 0.7273, 0.3149, 0.6364, 0.4724, 0.6364, 0.4724, 0.7273, 0.3149, 0.09091, 0.1575, 0.1818, 0.0, 0.1818, 0.0, 0.09091, 0.1575, 0.6364, 0.1575, 0.5455, 0.3149, 0.5455, 0.3149, 0.6364, 0.1575, 0.5455, 0.3149, 0.7273, 0.3149, 0.7273, 0.3149, 0.5455, 0.3149, 0.2727, 0.1575, 0.09091, 0.1575, 0.09091, 0.1575, 0.2727, 0.1575, 0.2727, 0.1575, 0.3636, 0.0, 0.3636, 0.0, 0.2727, 0.1575, 0.6364, 0.4724, 0.5455, 0.3149, 0.5455, 0.3149, 0.6364, 0.4724, 0.2727, 0.1575, 0.3636, 0.3149, 0.3636, 0.3149, 0.2727, 0.1575, 0.3636, 0.0, 0.4545, 0.1575, 0.4545, 0.1575, 0.3636, 0.0, 0.3636, 0.3149, 0.5455, 0.3149, 0.5455, 0.3149, 0.3636, 0.3149, 0.3636, 0.3149, 0.1818, 0.3149, 0.1818, 0.3149, 0.3636, 0.3149, 0.4545, 0.1575, 0.2727, 0.1575, 0.2727, 0.1575, 0.4545, 0.1575, 0.5455, 0.3149, 0.4545, 0.4724, 0.4545, 0.4724, 0.5455, 0.3149, 0.1818, 0.3149, 0.2727, 0.1575, 0.2727, 0.1575, 0.1818, 0.3149, 0.9091, 0.0, 1.0, 0.1575, 1.0, 0.1575, 0.9091, 0.0, 0.4545, 0.4724, 0.3636, 0.3149, 0.3636, 0.3149, 0.4545, 0.4724, 0.09091, 0.1575, 0.1818, 0.3149, 0.1818, 0.3149, 0.09091, 0.1575, 1.0, 0.1575, 0.8182, 0.1575, 0.8182, 0.1575, 1.0, 0.1575, 0.1818, 0.3149, 0.0, 0.3149, 0.0, 0.3149, 0.1818, 0.3149, 0.8182, 0.1575, 0.9091, 0.0, 0.9091, 0.0, 0.8182, 0.1575, 0.0, 0.3149, 0.09091, 0.1575, 0.09091, 0.1575, 0.0, 0.3149, 0.7273, 0.0, 0.8182, 0.1575, 0.8182, 0.1575, 0.7273, 0.0, 0.8182, 0.1575, 0.9091, 0.3149, 0.9091, 0.3149, 0.8182, 0.1575, 0.8182, 0.1575, 0.6364, 0.1575, 0.6364, 0.1575, 0.8182, 0.1575, 0.9091, 0.3149, 0.7273, 0.3149, 0.7273, 0.3149, 0.9091, 0.3149, 0.6364, 0.1575, 0.7273, 0.0, 0.7273, 0.0, 0.6364, 0.1575, 0.7273, 0.3149, 0.8182, 0.1575, 0.8182, 0.1575, 0.7273, 0.3149, 0.5455, 0.0, 0.6364, 0.1575, 0.6364, 0.1575, 0.5455, 0.0, 0.6364, 0.1575, 0.7273, 0.3149, 0.7273, 0.3149, 0.6364, 0.1575, 0.6364, 0.1575, 0.4545, 0.1575, 0.4545, 0.1575, 0.6364, 0.1575, 0.7273, 0.3149, 0.5455, 0.3149, 0.5455, 0.3149, 0.7273, 0.3149, 0.4545, 0.1575, 0.5455, 0.0, 0.5455, 0.0, 0.4545, 0.1575, 0.5455, 0.3149, 0.6364, 0.1575, 0.6364, 0.1575, 0.5455, 0.3149, 0.2727, 0.1575, 0.4545, 0.1575, 0.4545, 0.1575, 0.2727, 0.1575, 0.4545, 0.1575, 0.5455, 0.3149, 0.5455, 0.3149, 0.4545, 0.1575, 0.4545, 0.1575, 0.3636, 0.3149, 0.3636, 0.3149, 0.4545, 0.1575, 0.5455, 0.3149, 0.3636, 0.3149, 0.3636, 0.3149, 0.5455, 0.3149, 0.3636, 0.3149, 0.2727, 0.1575, 0.2727, 0.1575, 0.3636, 0.3149, 0.3636, 0.3149, 0.4545, 0.1575, 0.4545, 0.1575, 0.3636, 0.3149, 0.09091, 0.1575, 0.2727, 0.1575, 0.2727, 0.1575, 0.09091, 0.1575, 0.1818, 0.3149, 0.3636, 0.3149, 0.3636, 0.3149, 0.1818, 0.3149, 0.2727, 0.1575, 0.1818, 0.3149, 0.1818, 0.3149, 0.2727, 0.1575, 0.3636, 0.3149, 0.2727, 0.4724, 0.2727, 0.4724, 0.3636, 0.3149, 0.1818, 0.3149, 0.09091, 0.1575, 0.09091, 0.1575, 0.1818, 0.3149, 0.2727, 0.4724, 0.1818, 0.3149, 0.1818, 0.3149, 0.2727, 0.4724, 0.3636, 0.3149, 0.5455, 0.3149, 0.4545, 0.4724, 0.5455, 0.3149, 0.7273, 0.3149, 0.6364, 0.4724, 0.7273, 0.3149, 0.9091, 0.3149, 0.8182, 0.4724, 0.0, 0.3149, 0.1818, 0.3149, 0.09091, 0.4724, 0.1818, 0.3149, 0.3636, 0.3149, 0.2727, 0.4724, 0.4545, 0.1575, 0.5455, 0.3149, 0.3636, 0.3149, 0.6364, 0.1575, 0.7273, 0.3149, 0.5455, 0.3149, 0.8182, 0.1575, 0.9091, 0.3149, 0.7273, 0.3149, 0.09091, 0.1575, 0.1818, 0.3149, 0.0, 0.3149, 0.2727, 0.1575, 0.3636, 0.3149, 0.1818, 0.3149, 0.4545, 0.1575, 0.6364, 0.1575, 0.5455, 0.3149, 0.6364, 0.1575, 0.8182, 0.1575, 0.7273, 0.3149, 0.8182, 0.1575, 1.0, 0.1575, 0.9091, 0.3149, 0.09091, 0.1575, 0.2727, 0.1575, 0.1818, 0.3149, 0.2727, 0.1575, 0.4545, 0.1575, 0.3636, 0.3149, 0.5455, 0.0, 0.6364, 0.1575, 0.4545, 0.1575, 0.7273, 0.0, 0.8182, 0.1575, 0.6364, 0.1575, 0.9091, 0.0, 1.0, 0.1575, 0.8182, 0.1575, 0.2727, 0.1575, 0.3636, 0.0, 0.4545, 0.1575, 0.1818, 0.0, 0.2727, 0.1575, 0.09091, 0.1575, 0.8182, 0.1575, 0.9091, 0.0, 0.9091, 0.0, 0.8182, 0.1575, 0.0, 0.3149, 0.09091, 0.1575, 0.09091, 0.1575, 0.0, 0.3149, 0.7273, 0.0, 0.8182, 0.1575, 0.8182, 0.1575, 0.7273, 0.0, 0.8182, 0.1575, 0.9091, 0.3149, 0.9091, 0.3149, 0.8182, 0.1575, 0.8182, 0.1575, 0.6364, 0.1575, 0.6364, 0.1575, 0.8182, 0.1575, 0.9091, 0.3149, 0.7273, 0.3149, 0.7273, 0.3149, 0.9091, 0.3149, 0.6364, 0.1575, 0.7273, 0.0, 0.7273, 0.0, 0.6364, 0.1575, 0.7273, 0.3149, 0.8182, 0.1575, 0.8182, 0.1575, 0.7273, 0.3149, 0.5455, 0.0, 0.6364, 0.1575, 0.6364, 0.1575, 0.5455, 0.0, 0.6364, 0.1575, 0.7273, 0.3149, 0.7273, 0.3149, 0.6364, 0.1575, 0.6364, 0.1575, 0.4545, 0.1575, 0.4545, 0.1575, 0.6364, 0.1575, 0.7273, 0.3149, 0.5455, 0.3149, 0.5455, 0.3149, 0.7273, 0.3149, 0.4545, 0.1575, 0.5455, 0.0, 0.5455, 0.0, 0.4545, 0.1575, 0.5455, 0.3149, 0.6364, 0.1575, 0.6364, 0.1575, 0.5455, 0.3149, 0.2727, 0.1575, 0.4545, 0.1575, 0.4545, 0.1575, 0.2727, 0.1575, 0.4545, 0.1575, 0.5455, 0.3149, 0.5455, 0.3149, 0.4545, 0.1575, 0.4545, 0.1575, 0.3636, 0.3149, 0.3636, 0.3149, 0.4545, 0.1575, 0.5455, 0.3149, 0.3636, 0.3149, 0.3636, 0.3149, 0.5455, 0.3149, 0.3636, 0.3149, 0.2727, 0.1575, 0.2727, 0.1575, 0.3636, 0.3149, 0.3636, 0.3149, 0.4545, 0.1575, 0.4545, 0.1575, 0.3636, 0.3149, 0.09091, 0.1575, 0.2727, 0.1575, 0.2727, 0.1575, 0.09091, 0.1575, 0.1818, 0.3149, 0.3636, 0.3149, 0.3636, 0.3149, 0.1818, 0.3149, 0.2727, 0.1575, 0.1818, 0.3149, 0.1818, 0.3149, 0.2727, 0.1575, 0.3636, 0.3149, 0.2727, 0.4724, 0.2727, 0.4724, 0.3636, 0.3149, 0.1818, 0.3149, 0.09091, 0.1575, 0.09091, 0.1575, 0.1818, 0.3149, 0.2727, 0.4724, 0.1818, 0.3149, 0.1818, 0.3149, 0.2727, 0.4724, 0.8182, 0.1575, 1.0, 0.1575, 1.0, 0.1575, 0.8182, 0.1575, 0.0, 0.3149, 0.1818, 0.3149, 0.1818, 0.3149, 0.0, 0.3149, 1.0, 0.1575, 0.9091, 0.3149, 0.9091, 0.3149, 1.0, 0.1575, 0.1818, 0.3149, 0.09091, 0.4724, 0.09091, 0.4724, 0.1818, 0.3149, 0.9091, 0.3149, 0.8182, 0.1575, 0.8182, 0.1575, 0.9091, 0.3149, 0.09091, 0.4724, 0.0, 0.3149, 0.0, 0.3149, 0.09091, 0.4724, 0.6364, 0.1575, 0.8182, 0.1575, 0.8182, 0.1575, 0.6364, 0.1575, 0.7273, 0.3149, 0.9091, 0.3149, 0.9091, 0.3149, 0.7273, 0.3149, 0.8182, 0.1575, 0.7273, 0.3149, 0.7273, 0.3149, 0.8182, 0.1575, 0.9091, 0.3149, 0.8182, 0.4724, 0.8182, 0.4724, 0.9091, 0.3149, 0.7273, 0.3149, 0.6364, 0.1575, 0.6364, 0.1575, 0.7273, 0.3149, 0.1818, 0.0, 0.2727, 0.1575, 0.2727, 0.1575, 0.1818, 0.0, 0.8182, 0.4724, 0.7273, 0.3149, 0.7273, 0.3149, 0.8182, 0.4724, 0.4545, 0.1575, 0.6364, 0.1575, 0.6364, 0.1575, 0.4545, 0.1575])
me_icosphere.materials.append(mat_material_001)
me_icosphere.use_remesh_fix_poles = True
me_icosphere.use_remesh_preserve_attributes = False
me_icosphere.update()

# ---- objects
ob_icosphere = bpy.data.objects.new('Icosphere', me_icosphere)

# ---- transforms, parenting, visibility, modifiers, constraints
ob_icosphere.location = (0.0, 0.0, 0.0)

# ---- collection membership
col_collection.objects.link(ob_icosphere)

# ---- scene / render settings (as saved in the file)
scene.frame_start = 1; scene.frame_end = 250; scene.frame_set(1)
scene.render.engine = 'BLENDER_EEVEE_NEXT'
scene.cycles.sampling_pattern = 'TABULATED_SOBOL'
scene.cycles.use_light_tree = False
scene.view_settings.view_transform = 'Filmic'
bpy.context.view_layer.update()

# ---- added for rendering (the .blend has no active camera and no usable light): camera, sun
cam_auto = bpy.data.cameras.new('AutoCamera')
cam_auto.lens = 50.0
cam_auto.sensor_width = 36.0
cam_auto.clip_end = 1000.0
ob_auto_camera = bpy.data.objects.new('AutoCamera', cam_auto)
scene.collection.objects.link(ob_auto_camera)
ob_auto_camera.location = (5.17971, -6.16538, 4.14377)
ob_auto_camera.rotation_euler = (1.09748, -7.21219e-08, 0.694738)
scene.camera = ob_auto_camera
light_auto_sun = bpy.data.lights.new('AutoSun', 'SUN')
light_auto_sun.energy = 3.0
light_auto_sun.angle = 0.0523599
ob_auto_sun = bpy.data.objects.new('AutoSun', light_auto_sun)
scene.collection.objects.link(ob_auto_sun)
ob_auto_sun.rotation_euler = (0.872665, 0.174533, 0.523599)
bpy.context.view_layer.update()

